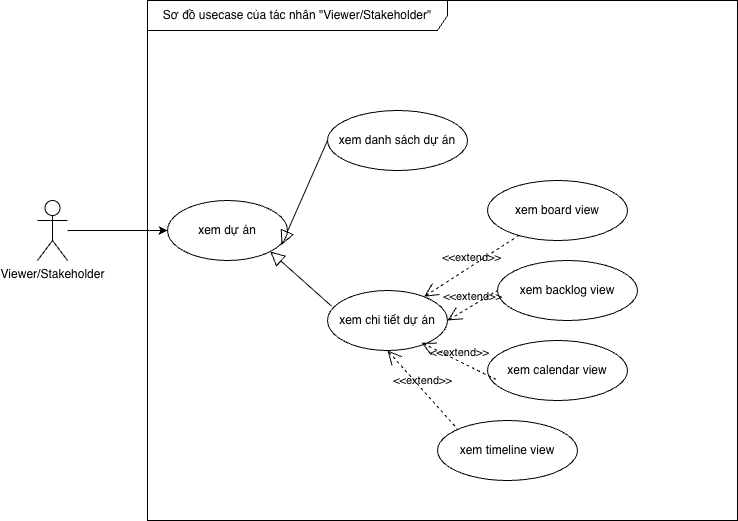

The diagram above was exported from draw.io. Its source (the exported page's mxGraphModel, read from the mxfile embedded in the PNG):
<mxGraphModel dx="1016" dy="866" grid="1" gridSize="10" guides="1" tooltips="1" connect="1" arrows="1" fold="1" page="1" pageScale="1" pageWidth="850" pageHeight="1100" math="0" shadow="0">
  <root>
    <mxCell id="0" />
    <mxCell id="1" parent="0" />
    <mxCell id="RqrDJK07qMTM6kv8Guf7-1" parent="1" style="shape=umlFrame;whiteSpace=wrap;html=1;pointerEvents=0;recursiveResize=0;container=1;collapsible=0;width=300;height=30;" value="Sơ đồ usecase của tác nhân &quot;Viewer/Stakeholder&quot;" vertex="1">
      <mxGeometry height="520" width="590" x="290" y="420" as="geometry" />
    </mxCell>
    <mxCell id="RqrDJK07qMTM6kv8Guf7-2" parent="RqrDJK07qMTM6kv8Guf7-1" style="ellipse;whiteSpace=wrap;html=1;" value="xem dự án" vertex="1">
      <mxGeometry height="60" width="120" x="20" y="200" as="geometry" />
    </mxCell>
    <mxCell id="RqrDJK07qMTM6kv8Guf7-19" parent="RqrDJK07qMTM6kv8Guf7-1" style="ellipse;whiteSpace=wrap;html=1;" value="xem danh sách dự án" vertex="1">
      <mxGeometry height="60" width="140" x="180" y="110" as="geometry" />
    </mxCell>
    <mxCell id="RqrDJK07qMTM6kv8Guf7-20" parent="RqrDJK07qMTM6kv8Guf7-1" style="ellipse;whiteSpace=wrap;html=1;" value="xem chi tiết dự án" vertex="1">
      <mxGeometry height="60" width="120" x="180" y="290" as="geometry" />
    </mxCell>
    <mxCell id="RqrDJK07qMTM6kv8Guf7-21" parent="RqrDJK07qMTM6kv8Guf7-1" style="ellipse;whiteSpace=wrap;html=1;" value="xem board view" vertex="1">
      <mxGeometry height="60" width="140" x="340" y="180" as="geometry" />
    </mxCell>
    <mxCell id="RqrDJK07qMTM6kv8Guf7-22" parent="RqrDJK07qMTM6kv8Guf7-1" style="ellipse;whiteSpace=wrap;html=1;" value="xem backlog view" vertex="1">
      <mxGeometry height="60" width="140" x="350" y="260" as="geometry" />
    </mxCell>
    <mxCell id="RqrDJK07qMTM6kv8Guf7-23" parent="RqrDJK07qMTM6kv8Guf7-1" style="ellipse;whiteSpace=wrap;html=1;" value="xem calendar view" vertex="1">
      <mxGeometry height="60" width="140" x="340" y="340" as="geometry" />
    </mxCell>
    <mxCell id="RqrDJK07qMTM6kv8Guf7-24" parent="RqrDJK07qMTM6kv8Guf7-1" style="ellipse;whiteSpace=wrap;html=1;" value="xem timeline view" vertex="1">
      <mxGeometry height="60" width="140" x="290" y="420" as="geometry" />
    </mxCell>
    <mxCell id="RqrDJK07qMTM6kv8Guf7-25" edge="1" parent="RqrDJK07qMTM6kv8Guf7-1" source="RqrDJK07qMTM6kv8Guf7-20" style="edgeStyle=none;html=1;endSize=12;endArrow=block;endFill=0;rounded=0;exitX=0.033;exitY=0.259;exitDx=0;exitDy=0;exitPerimeter=0;entryX=1;entryY=1;entryDx=0;entryDy=0;" target="RqrDJK07qMTM6kv8Guf7-2" value="">
      <mxGeometry relative="1" width="160" as="geometry">
        <mxPoint x="300" y="400" as="sourcePoint" />
        <mxPoint x="460" y="400" as="targetPoint" />
      </mxGeometry>
    </mxCell>
    <mxCell id="RqrDJK07qMTM6kv8Guf7-26" edge="1" parent="RqrDJK07qMTM6kv8Guf7-1" source="RqrDJK07qMTM6kv8Guf7-19" style="edgeStyle=none;html=1;endSize=12;endArrow=block;endFill=0;rounded=0;exitX=0;exitY=0.5;exitDx=0;exitDy=0;entryX=0.95;entryY=0.741;entryDx=0;entryDy=0;entryPerimeter=0;" target="RqrDJK07qMTM6kv8Guf7-2" value="">
      <mxGeometry relative="1" width="160" as="geometry">
        <mxPoint x="182" y="295" as="sourcePoint" />
        <mxPoint x="140" y="260" as="targetPoint" />
      </mxGeometry>
    </mxCell>
    <mxCell id="RqrDJK07qMTM6kv8Guf7-28" edge="1" parent="RqrDJK07qMTM6kv8Guf7-1" source="RqrDJK07qMTM6kv8Guf7-20" style="edgeStyle=none;html=1;startArrow=open;endArrow=none;startSize=12;verticalAlign=bottom;dashed=1;labelBackgroundColor=none;rounded=0;" target="RqrDJK07qMTM6kv8Guf7-21" value="&amp;lt;&amp;lt;extend&amp;gt;&amp;gt;">
      <mxGeometry relative="1" width="160" as="geometry">
        <mxPoint x="300" y="400" as="sourcePoint" />
        <mxPoint x="460" y="400" as="targetPoint" />
      </mxGeometry>
    </mxCell>
    <mxCell id="RqrDJK07qMTM6kv8Guf7-29" edge="1" parent="RqrDJK07qMTM6kv8Guf7-1" source="RqrDJK07qMTM6kv8Guf7-20" style="edgeStyle=none;html=1;startArrow=open;endArrow=none;startSize=12;verticalAlign=bottom;dashed=1;labelBackgroundColor=none;rounded=0;entryX=0;entryY=0.5;entryDx=0;entryDy=0;exitX=1;exitY=0.5;exitDx=0;exitDy=0;" target="RqrDJK07qMTM6kv8Guf7-22" value="&amp;lt;&amp;lt;extend&amp;gt;&amp;gt;">
      <mxGeometry relative="1" width="160" as="geometry">
        <mxPoint x="350" y="310" as="sourcePoint" />
        <mxPoint x="449" y="240" as="targetPoint" />
      </mxGeometry>
    </mxCell>
    <mxCell id="RqrDJK07qMTM6kv8Guf7-30" edge="1" parent="RqrDJK07qMTM6kv8Guf7-1" source="RqrDJK07qMTM6kv8Guf7-20" style="edgeStyle=none;html=1;startArrow=open;endArrow=none;startSize=12;verticalAlign=bottom;dashed=1;labelBackgroundColor=none;rounded=0;entryX=0.06;entryY=0.648;entryDx=0;entryDy=0;exitX=0.783;exitY=0.87;exitDx=0;exitDy=0;entryPerimeter=0;exitPerimeter=0;" target="RqrDJK07qMTM6kv8Guf7-23" value="&amp;lt;&amp;lt;extend&amp;gt;&amp;gt;">
      <mxGeometry relative="1" width="160" as="geometry">
        <mxPoint x="320" y="330" as="sourcePoint" />
        <mxPoint x="370" y="300" as="targetPoint" />
      </mxGeometry>
    </mxCell>
    <mxCell id="RqrDJK07qMTM6kv8Guf7-31" edge="1" parent="RqrDJK07qMTM6kv8Guf7-1" source="RqrDJK07qMTM6kv8Guf7-20" style="edgeStyle=none;html=1;startArrow=open;endArrow=none;startSize=12;verticalAlign=bottom;dashed=1;labelBackgroundColor=none;rounded=0;entryX=0;entryY=0;entryDx=0;entryDy=0;exitX=0.5;exitY=1;exitDx=0;exitDy=0;" target="RqrDJK07qMTM6kv8Guf7-24" value="&amp;lt;&amp;lt;extend&amp;gt;&amp;gt;">
      <mxGeometry relative="1" width="160" as="geometry">
        <mxPoint x="320" y="360" as="sourcePoint" />
        <mxPoint x="394" y="397" as="targetPoint" />
      </mxGeometry>
    </mxCell>
    <mxCell id="RqrDJK07qMTM6kv8Guf7-16" edge="1" parent="1" source="RqrDJK07qMTM6kv8Guf7-32" style="endArrow=classic;html=1;rounded=0;" target="RqrDJK07qMTM6kv8Guf7-2" value="">
      <mxGeometry height="50" relative="1" width="50" as="geometry">
        <mxPoint x="210" y="650" as="sourcePoint" />
        <mxPoint x="590" y="670" as="targetPoint" />
      </mxGeometry>
    </mxCell>
    <mxCell id="RqrDJK07qMTM6kv8Guf7-32" parent="1" style="shape=umlActor;verticalLabelPosition=bottom;verticalAlign=top;html=1;outlineConnect=0;" value="Viewer/Stakeholder" vertex="1">
      <mxGeometry height="60" width="30" x="180" y="620" as="geometry" />
    </mxCell>
  </root>
</mxGraphModel>